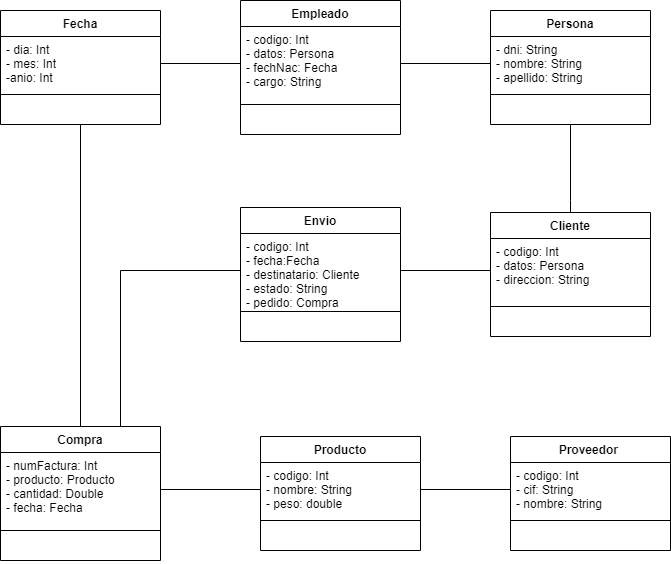

The diagram above was exported from draw.io. Its source (the exported page's mxGraphModel, read from the mxfile embedded in the PNG):
<mxGraphModel dx="1422" dy="794" grid="1" gridSize="10" guides="1" tooltips="1" connect="1" arrows="1" fold="1" page="1" pageScale="1" pageWidth="827" pageHeight="1169" math="0" shadow="0">
  <root>
    <mxCell id="0" />
    <mxCell id="1" parent="0" />
    <mxCell id="u49JWsMfadrmmm-7qSvk-1" value="Compra" style="swimlane;fontStyle=1;align=center;verticalAlign=top;childLayout=stackLayout;horizontal=1;startSize=26;horizontalStack=0;resizeParent=1;resizeParentMax=0;resizeLast=0;collapsible=1;marginBottom=0;" parent="1" vertex="1">
      <mxGeometry x="100" y="496" width="160" height="134" as="geometry" />
    </mxCell>
    <mxCell id="u49JWsMfadrmmm-7qSvk-2" value="- numFactura: Int&#10;- producto: Producto&#10;- cantidad: Double&#10;- fecha: Fecha" style="text;strokeColor=none;fillColor=none;align=left;verticalAlign=top;spacingLeft=4;spacingRight=4;overflow=hidden;rotatable=0;points=[[0,0.5],[1,0.5]];portConstraint=eastwest;" parent="u49JWsMfadrmmm-7qSvk-1" vertex="1">
      <mxGeometry y="26" width="160" height="74" as="geometry" />
    </mxCell>
    <mxCell id="u49JWsMfadrmmm-7qSvk-3" value="" style="line;strokeWidth=1;fillColor=none;align=left;verticalAlign=middle;spacingTop=-1;spacingLeft=3;spacingRight=3;rotatable=0;labelPosition=right;points=[];portConstraint=eastwest;" parent="u49JWsMfadrmmm-7qSvk-1" vertex="1">
      <mxGeometry y="100" width="160" height="8" as="geometry" />
    </mxCell>
    <mxCell id="u49JWsMfadrmmm-7qSvk-4" value="    " style="text;strokeColor=none;fillColor=none;align=left;verticalAlign=top;spacingLeft=4;spacingRight=4;overflow=hidden;rotatable=0;points=[[0,0.5],[1,0.5]];portConstraint=eastwest;" parent="u49JWsMfadrmmm-7qSvk-1" vertex="1">
      <mxGeometry y="108" width="160" height="26" as="geometry" />
    </mxCell>
    <mxCell id="u49JWsMfadrmmm-7qSvk-5" value="Proveedor " style="swimlane;fontStyle=1;align=center;verticalAlign=top;childLayout=stackLayout;horizontal=1;startSize=26;horizontalStack=0;resizeParent=1;resizeParentMax=0;resizeLast=0;collapsible=1;marginBottom=0;" parent="1" vertex="1">
      <mxGeometry x="610" y="506" width="160" height="114" as="geometry" />
    </mxCell>
    <mxCell id="u49JWsMfadrmmm-7qSvk-6" value="- codigo: Int&#10;- cif: String&#10;- nombre: String&#10;" style="text;strokeColor=none;fillColor=none;align=left;verticalAlign=top;spacingLeft=4;spacingRight=4;overflow=hidden;rotatable=0;points=[[0,0.5],[1,0.5]];portConstraint=eastwest;" parent="u49JWsMfadrmmm-7qSvk-5" vertex="1">
      <mxGeometry y="26" width="160" height="54" as="geometry" />
    </mxCell>
    <mxCell id="u49JWsMfadrmmm-7qSvk-7" value="" style="line;strokeWidth=1;fillColor=none;align=left;verticalAlign=middle;spacingTop=-1;spacingLeft=3;spacingRight=3;rotatable=0;labelPosition=right;points=[];portConstraint=eastwest;" parent="u49JWsMfadrmmm-7qSvk-5" vertex="1">
      <mxGeometry y="80" width="160" height="8" as="geometry" />
    </mxCell>
    <mxCell id="u49JWsMfadrmmm-7qSvk-8" value="    " style="text;strokeColor=none;fillColor=none;align=left;verticalAlign=top;spacingLeft=4;spacingRight=4;overflow=hidden;rotatable=0;points=[[0,0.5],[1,0.5]];portConstraint=eastwest;" parent="u49JWsMfadrmmm-7qSvk-5" vertex="1">
      <mxGeometry y="88" width="160" height="26" as="geometry" />
    </mxCell>
    <mxCell id="u49JWsMfadrmmm-7qSvk-9" value="Producto" style="swimlane;fontStyle=1;align=center;verticalAlign=top;childLayout=stackLayout;horizontal=1;startSize=26;horizontalStack=0;resizeParent=1;resizeParentMax=0;resizeLast=0;collapsible=1;marginBottom=0;" parent="1" vertex="1">
      <mxGeometry x="360" y="506" width="160" height="114" as="geometry" />
    </mxCell>
    <mxCell id="u49JWsMfadrmmm-7qSvk-10" value="- codigo: Int&#10;- nombre: String&#10;- peso: double" style="text;strokeColor=none;fillColor=none;align=left;verticalAlign=top;spacingLeft=4;spacingRight=4;overflow=hidden;rotatable=0;points=[[0,0.5],[1,0.5]];portConstraint=eastwest;" parent="u49JWsMfadrmmm-7qSvk-9" vertex="1">
      <mxGeometry y="26" width="160" height="54" as="geometry" />
    </mxCell>
    <mxCell id="u49JWsMfadrmmm-7qSvk-11" value="" style="line;strokeWidth=1;fillColor=none;align=left;verticalAlign=middle;spacingTop=-1;spacingLeft=3;spacingRight=3;rotatable=0;labelPosition=right;points=[];portConstraint=eastwest;" parent="u49JWsMfadrmmm-7qSvk-9" vertex="1">
      <mxGeometry y="80" width="160" height="8" as="geometry" />
    </mxCell>
    <mxCell id="u49JWsMfadrmmm-7qSvk-12" value="    " style="text;strokeColor=none;fillColor=none;align=left;verticalAlign=top;spacingLeft=4;spacingRight=4;overflow=hidden;rotatable=0;points=[[0,0.5],[1,0.5]];portConstraint=eastwest;" parent="u49JWsMfadrmmm-7qSvk-9" vertex="1">
      <mxGeometry y="88" width="160" height="26" as="geometry" />
    </mxCell>
    <mxCell id="u49JWsMfadrmmm-7qSvk-13" value="Empleado" style="swimlane;fontStyle=1;align=center;verticalAlign=top;childLayout=stackLayout;horizontal=1;startSize=26;horizontalStack=0;resizeParent=1;resizeParentMax=0;resizeLast=0;collapsible=1;marginBottom=0;" parent="1" vertex="1">
      <mxGeometry x="340" y="70" width="160" height="134" as="geometry" />
    </mxCell>
    <mxCell id="u49JWsMfadrmmm-7qSvk-14" value="- codigo: Int&#10;- datos: Persona&#10;- fechNac: Fecha&#10;- cargo: String" style="text;strokeColor=none;fillColor=none;align=left;verticalAlign=top;spacingLeft=4;spacingRight=4;overflow=hidden;rotatable=0;points=[[0,0.5],[1,0.5]];portConstraint=eastwest;" parent="u49JWsMfadrmmm-7qSvk-13" vertex="1">
      <mxGeometry y="26" width="160" height="74" as="geometry" />
    </mxCell>
    <mxCell id="u49JWsMfadrmmm-7qSvk-15" value="" style="line;strokeWidth=1;fillColor=none;align=left;verticalAlign=middle;spacingTop=-1;spacingLeft=3;spacingRight=3;rotatable=0;labelPosition=right;points=[];portConstraint=eastwest;" parent="u49JWsMfadrmmm-7qSvk-13" vertex="1">
      <mxGeometry y="100" width="160" height="8" as="geometry" />
    </mxCell>
    <mxCell id="u49JWsMfadrmmm-7qSvk-16" value="    " style="text;strokeColor=none;fillColor=none;align=left;verticalAlign=top;spacingLeft=4;spacingRight=4;overflow=hidden;rotatable=0;points=[[0,0.5],[1,0.5]];portConstraint=eastwest;" parent="u49JWsMfadrmmm-7qSvk-13" vertex="1">
      <mxGeometry y="108" width="160" height="26" as="geometry" />
    </mxCell>
    <mxCell id="u49JWsMfadrmmm-7qSvk-17" value="Persona" style="swimlane;fontStyle=1;align=center;verticalAlign=top;childLayout=stackLayout;horizontal=1;startSize=26;horizontalStack=0;resizeParent=1;resizeParentMax=0;resizeLast=0;collapsible=1;marginBottom=0;" parent="1" vertex="1">
      <mxGeometry x="590" y="80" width="160" height="114" as="geometry" />
    </mxCell>
    <mxCell id="u49JWsMfadrmmm-7qSvk-18" value="- dni: String&#10;- nombre: String&#10;- apellido: String" style="text;strokeColor=none;fillColor=none;align=left;verticalAlign=top;spacingLeft=4;spacingRight=4;overflow=hidden;rotatable=0;points=[[0,0.5],[1,0.5]];portConstraint=eastwest;" parent="u49JWsMfadrmmm-7qSvk-17" vertex="1">
      <mxGeometry y="26" width="160" height="54" as="geometry" />
    </mxCell>
    <mxCell id="u49JWsMfadrmmm-7qSvk-19" value="" style="line;strokeWidth=1;fillColor=none;align=left;verticalAlign=middle;spacingTop=-1;spacingLeft=3;spacingRight=3;rotatable=0;labelPosition=right;points=[];portConstraint=eastwest;" parent="u49JWsMfadrmmm-7qSvk-17" vertex="1">
      <mxGeometry y="80" width="160" height="8" as="geometry" />
    </mxCell>
    <mxCell id="u49JWsMfadrmmm-7qSvk-20" value="    " style="text;strokeColor=none;fillColor=none;align=left;verticalAlign=top;spacingLeft=4;spacingRight=4;overflow=hidden;rotatable=0;points=[[0,0.5],[1,0.5]];portConstraint=eastwest;" parent="u49JWsMfadrmmm-7qSvk-17" vertex="1">
      <mxGeometry y="88" width="160" height="26" as="geometry" />
    </mxCell>
    <mxCell id="u49JWsMfadrmmm-7qSvk-21" value="Fecha" style="swimlane;fontStyle=1;align=center;verticalAlign=top;childLayout=stackLayout;horizontal=1;startSize=26;horizontalStack=0;resizeParent=1;resizeParentMax=0;resizeLast=0;collapsible=1;marginBottom=0;" parent="1" vertex="1">
      <mxGeometry x="100" y="80" width="160" height="114" as="geometry" />
    </mxCell>
    <mxCell id="u49JWsMfadrmmm-7qSvk-22" value="- dia: Int&#10;- mes: Int&#10;-anio: Int&#10;" style="text;strokeColor=none;fillColor=none;align=left;verticalAlign=top;spacingLeft=4;spacingRight=4;overflow=hidden;rotatable=0;points=[[0,0.5],[1,0.5]];portConstraint=eastwest;" parent="u49JWsMfadrmmm-7qSvk-21" vertex="1">
      <mxGeometry y="26" width="160" height="54" as="geometry" />
    </mxCell>
    <mxCell id="u49JWsMfadrmmm-7qSvk-23" value="" style="line;strokeWidth=1;fillColor=none;align=left;verticalAlign=middle;spacingTop=-1;spacingLeft=3;spacingRight=3;rotatable=0;labelPosition=right;points=[];portConstraint=eastwest;" parent="u49JWsMfadrmmm-7qSvk-21" vertex="1">
      <mxGeometry y="80" width="160" height="8" as="geometry" />
    </mxCell>
    <mxCell id="u49JWsMfadrmmm-7qSvk-24" value="    " style="text;strokeColor=none;fillColor=none;align=left;verticalAlign=top;spacingLeft=4;spacingRight=4;overflow=hidden;rotatable=0;points=[[0,0.5],[1,0.5]];portConstraint=eastwest;" parent="u49JWsMfadrmmm-7qSvk-21" vertex="1">
      <mxGeometry y="88" width="160" height="26" as="geometry" />
    </mxCell>
    <mxCell id="VecUi4DWOroddw2X4vm1-2" value="" style="endArrow=none;html=1;rounded=0;entryX=1;entryY=0.5;entryDx=0;entryDy=0;exitX=0;exitY=0.5;exitDx=0;exitDy=0;" parent="1" source="u49JWsMfadrmmm-7qSvk-6" target="u49JWsMfadrmmm-7qSvk-10" edge="1">
      <mxGeometry width="50" height="50" relative="1" as="geometry">
        <mxPoint x="390" y="626" as="sourcePoint" />
        <mxPoint x="440" y="576" as="targetPoint" />
      </mxGeometry>
    </mxCell>
    <mxCell id="VecUi4DWOroddw2X4vm1-3" value="" style="endArrow=none;html=1;rounded=0;entryX=0;entryY=0.5;entryDx=0;entryDy=0;exitX=1;exitY=0.5;exitDx=0;exitDy=0;" parent="1" source="u49JWsMfadrmmm-7qSvk-2" target="u49JWsMfadrmmm-7qSvk-10" edge="1">
      <mxGeometry width="50" height="50" relative="1" as="geometry">
        <mxPoint x="620" y="569" as="sourcePoint" />
        <mxPoint x="530" y="569" as="targetPoint" />
      </mxGeometry>
    </mxCell>
    <mxCell id="VecUi4DWOroddw2X4vm1-5" value="" style="endArrow=none;html=1;rounded=0;entryX=0;entryY=0.5;entryDx=0;entryDy=0;exitX=1;exitY=0.5;exitDx=0;exitDy=0;" parent="1" source="u49JWsMfadrmmm-7qSvk-22" target="u49JWsMfadrmmm-7qSvk-14" edge="1">
      <mxGeometry width="50" height="50" relative="1" as="geometry">
        <mxPoint x="270" y="373" as="sourcePoint" />
        <mxPoint x="370" y="373" as="targetPoint" />
      </mxGeometry>
    </mxCell>
    <mxCell id="VecUi4DWOroddw2X4vm1-6" value="" style="endArrow=none;html=1;rounded=0;entryX=0;entryY=0.5;entryDx=0;entryDy=0;exitX=1;exitY=0.5;exitDx=0;exitDy=0;" parent="1" source="u49JWsMfadrmmm-7qSvk-14" target="u49JWsMfadrmmm-7qSvk-18" edge="1">
      <mxGeometry width="50" height="50" relative="1" as="geometry">
        <mxPoint x="280" y="383" as="sourcePoint" />
        <mxPoint x="380" y="383" as="targetPoint" />
      </mxGeometry>
    </mxCell>
    <mxCell id="VecUi4DWOroddw2X4vm1-7" value="" style="endArrow=none;html=1;rounded=0;exitX=0.5;exitY=0;exitDx=0;exitDy=0;" parent="1" source="u49JWsMfadrmmm-7qSvk-1" target="u49JWsMfadrmmm-7qSvk-24" edge="1">
      <mxGeometry width="50" height="50" relative="1" as="geometry">
        <mxPoint x="290" y="393" as="sourcePoint" />
        <mxPoint x="390" y="393" as="targetPoint" />
      </mxGeometry>
    </mxCell>
    <mxCell id="i67j1FoH55Nap7u8gqtr-1" value="Cliente" style="swimlane;fontStyle=1;align=center;verticalAlign=top;childLayout=stackLayout;horizontal=1;startSize=26;horizontalStack=0;resizeParent=1;resizeParentMax=0;resizeLast=0;collapsible=1;marginBottom=0;" parent="1" vertex="1">
      <mxGeometry x="590" y="282" width="160" height="124" as="geometry" />
    </mxCell>
    <mxCell id="i67j1FoH55Nap7u8gqtr-2" value="- codigo: Int&#10;- datos: Persona&#10;- direccion: String" style="text;strokeColor=none;fillColor=none;align=left;verticalAlign=top;spacingLeft=4;spacingRight=4;overflow=hidden;rotatable=0;points=[[0,0.5],[1,0.5]];portConstraint=eastwest;" parent="i67j1FoH55Nap7u8gqtr-1" vertex="1">
      <mxGeometry y="26" width="160" height="64" as="geometry" />
    </mxCell>
    <mxCell id="i67j1FoH55Nap7u8gqtr-3" value="" style="line;strokeWidth=1;fillColor=none;align=left;verticalAlign=middle;spacingTop=-1;spacingLeft=3;spacingRight=3;rotatable=0;labelPosition=right;points=[];portConstraint=eastwest;" parent="i67j1FoH55Nap7u8gqtr-1" vertex="1">
      <mxGeometry y="90" width="160" height="8" as="geometry" />
    </mxCell>
    <mxCell id="i67j1FoH55Nap7u8gqtr-4" value="    " style="text;strokeColor=none;fillColor=none;align=left;verticalAlign=top;spacingLeft=4;spacingRight=4;overflow=hidden;rotatable=0;points=[[0,0.5],[1,0.5]];portConstraint=eastwest;" parent="i67j1FoH55Nap7u8gqtr-1" vertex="1">
      <mxGeometry y="98" width="160" height="26" as="geometry" />
    </mxCell>
    <mxCell id="i67j1FoH55Nap7u8gqtr-5" value="" style="endArrow=none;html=1;rounded=0;entryX=0.5;entryY=1;entryDx=0;entryDy=0;exitX=0.5;exitY=0;exitDx=0;exitDy=0;" parent="1" source="i67j1FoH55Nap7u8gqtr-1" target="u49JWsMfadrmmm-7qSvk-17" edge="1">
      <mxGeometry width="50" height="50" relative="1" as="geometry">
        <mxPoint x="510" y="143" as="sourcePoint" />
        <mxPoint x="600" y="143" as="targetPoint" />
        <Array as="points">
          <mxPoint x="670" y="270" />
        </Array>
      </mxGeometry>
    </mxCell>
    <mxCell id="xLi9vY17fOqHpMFIaj7e-1" value="Envio" style="swimlane;fontStyle=1;align=center;verticalAlign=top;childLayout=stackLayout;horizontal=1;startSize=26;horizontalStack=0;resizeParent=1;resizeParentMax=0;resizeLast=0;collapsible=1;marginBottom=0;" vertex="1" parent="1">
      <mxGeometry x="340" y="277" width="160" height="134" as="geometry" />
    </mxCell>
    <mxCell id="xLi9vY17fOqHpMFIaj7e-2" value="- codigo: Int&#10;- fecha:Fecha&#10;- destinatario: Cliente&#10;- estado: String&#10;- pedido: Compra" style="text;strokeColor=none;fillColor=none;align=left;verticalAlign=top;spacingLeft=4;spacingRight=4;overflow=hidden;rotatable=0;points=[[0,0.5],[1,0.5]];portConstraint=eastwest;" vertex="1" parent="xLi9vY17fOqHpMFIaj7e-1">
      <mxGeometry y="26" width="160" height="74" as="geometry" />
    </mxCell>
    <mxCell id="xLi9vY17fOqHpMFIaj7e-3" value="" style="line;strokeWidth=1;fillColor=none;align=left;verticalAlign=middle;spacingTop=-1;spacingLeft=3;spacingRight=3;rotatable=0;labelPosition=right;points=[];portConstraint=eastwest;" vertex="1" parent="xLi9vY17fOqHpMFIaj7e-1">
      <mxGeometry y="100" width="160" height="8" as="geometry" />
    </mxCell>
    <mxCell id="xLi9vY17fOqHpMFIaj7e-4" value="    " style="text;strokeColor=none;fillColor=none;align=left;verticalAlign=top;spacingLeft=4;spacingRight=4;overflow=hidden;rotatable=0;points=[[0,0.5],[1,0.5]];portConstraint=eastwest;" vertex="1" parent="xLi9vY17fOqHpMFIaj7e-1">
      <mxGeometry y="108" width="160" height="26" as="geometry" />
    </mxCell>
    <mxCell id="xLi9vY17fOqHpMFIaj7e-5" value="" style="endArrow=none;html=1;rounded=0;entryX=1;entryY=0.5;entryDx=0;entryDy=0;exitX=0;exitY=0.5;exitDx=0;exitDy=0;" edge="1" parent="1" source="i67j1FoH55Nap7u8gqtr-2" target="xLi9vY17fOqHpMFIaj7e-2">
      <mxGeometry width="50" height="50" relative="1" as="geometry">
        <mxPoint x="680" y="290" as="sourcePoint" />
        <mxPoint x="680" y="204" as="targetPoint" />
        <Array as="points" />
      </mxGeometry>
    </mxCell>
    <mxCell id="xLi9vY17fOqHpMFIaj7e-6" value="" style="endArrow=none;html=1;rounded=0;exitX=0.75;exitY=0;exitDx=0;exitDy=0;entryX=0;entryY=0.5;entryDx=0;entryDy=0;" edge="1" parent="1" source="u49JWsMfadrmmm-7qSvk-1" target="xLi9vY17fOqHpMFIaj7e-2">
      <mxGeometry width="50" height="50" relative="1" as="geometry">
        <mxPoint x="190" y="506" as="sourcePoint" />
        <mxPoint x="190" y="204" as="targetPoint" />
        <Array as="points">
          <mxPoint x="220" y="340" />
        </Array>
      </mxGeometry>
    </mxCell>
  </root>
</mxGraphModel>